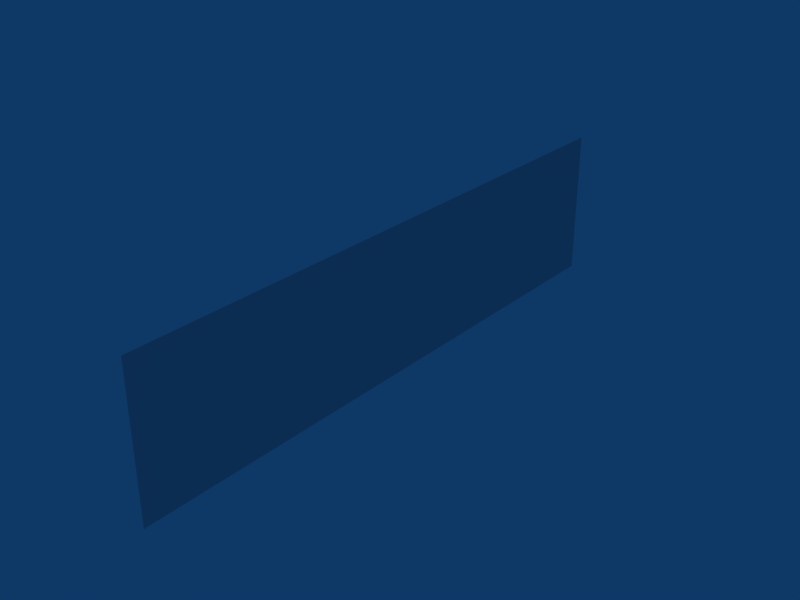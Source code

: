 # Source: trail.blend  (saved by Blender 2.48.1; exported with 4.5.12 LTS)
import bpy
from mathutils import Matrix  # noqa: F401  (used for matrix-valued properties, if any)

bpy.ops.wm.read_factory_settings(use_empty=True)
scene = bpy.context.scene
scene.name = 'Scene'

# ---- collections
col_collection_1 = bpy.data.collections.new('Collection 1'); scene.collection.children.link(col_collection_1)

# ---- world
world_world = bpy.data.worlds.new('World'); scene.world = world_world
world_world.color = (0.05656, 0.2208, 0.4)
world_world.use_sun_shadow = False
world_world.sun_shadow_jitter_overblur = 0.0
world_world.cycles.sampling_method = 'MANUAL'
world_world.cycles.sample_map_resolution = 256

# ---- meshes
me_plane = bpy.data.meshes.new('Plane')
me_plane.from_pydata([(1.788e-07, -1.192e-07, -1.0), (1.192e-07, -2.0, -1.0), (0.0, -2.0, 1.0), (0.0, 3.576e-07, 1.0), (1.192e-07, -4.0, -1.0), (0.0, -4.0, 1.0), (0.0, -6.0, 1.0), (1.192e-07, -6.0, -1.0), (0.0, -8.0, 1.0), (1.192e-07, -8.0, -1.0)], [], [(7, 6, 8), (7, 8, 9), (4, 5, 6), (4, 6, 7), (1, 2, 5), (1, 5, 4), (0, 3, 2), (0, 2, 1)])
_uv = me_plane.uv_layers.new(name='UVTex')
_uv.uv.foreach_set('vector', [0.625, 7.376e-07, 0.625, 0.125, 0.5, 0.125, 0.625, 7.376e-07, 0.5, 0.125, 0.5, 8.158e-07, 0.75, 5.476e-07, 0.75, 0.125, 0.625, 0.125, 0.75, 5.476e-07, 0.625, 0.125, 0.625, 7.376e-07, 0.875, 2.906e-07, 0.875, 0.125, 0.75, 0.125, 0.875, 2.906e-07, 0.75, 0.125, 0.75, 5.476e-07, 1.0, 0.0, 1.0, 0.125, 0.875, 0.125, 1.0, 0.0, 0.875, 0.125, 0.875, 2.906e-07])
me_plane.use_remesh_preserve_volume = False
me_plane.use_remesh_preserve_attributes = False
me_plane.use_mirror_vertex_groups = False
me_plane.update()
arm_armature = bpy.data.armatures.new('Armature')  # bones are not reproduced

# ---- objects
ob_armature = bpy.data.objects.new('Armature', arm_armature)
ob_plane = bpy.data.objects.new('Plane', me_plane)

# ---- transforms, parenting, visibility, modifiers, constraints
ob_armature.location = (0.0, 0.0, 0.0)
ob_armature.lock_rotations_4d = False
ob_armature.empty_display_type = 'ARROWS'
ob_armature.show_axis = True
ob_armature.show_in_front = True
ob_armature.lineart.crease_threshold = 0.0
ob_plane.location = (0.0, 0.0, 0.0)
ob_plane.lock_rotations_4d = False
ob_plane.empty_display_type = 'ARROWS'
ob_plane.lineart.crease_threshold = 0.0
_vg = ob_plane.vertex_groups.new(name='b1')
_vg.add([0, 3], 1.0, 'REPLACE')
_vg = ob_plane.vertex_groups.new(name='b2')
_vg.add([1, 2], 1.0, 'REPLACE')
_vg = ob_plane.vertex_groups.new(name='b3')
for _i, _w in zip([4, 5], [1.0, 1.0]): _vg.add([_i], _w, 'REPLACE')
_vg = ob_plane.vertex_groups.new(name='b4')
_vg.add([6, 7], 1.0, 'REPLACE')
_vg = ob_plane.vertex_groups.new(name='b5')
for _i, _w in zip([8, 9], [0.9998, 1.0]): _vg.add([_i], _w, 'REPLACE')
_vg = ob_plane.vertex_groups.new(name='b6')
_vg = ob_plane.vertex_groups.new(name='b7')
_vg = ob_plane.vertex_groups.new(name='b8')
_vg = ob_plane.vertex_groups.new(name='b9')
_m = ob_plane.modifiers.new('Armature', 'ARMATURE')
_m.object = ob_armature

# ---- collection membership
col_collection_1.objects.link(ob_armature)
col_collection_1.objects.link(ob_plane)

# ---- scene / render settings (as saved in the file)
scene.frame_start = 1; scene.frame_end = 250; scene.frame_set(1)
scene.render.engine = 'BLENDER_EEVEE_NEXT'
scene.render.image_settings.file_format = 'JPEG'
scene.render.image_settings.color_mode = 'RGB'
scene.render.image_settings.compression = 90
scene.render.resolution_x = 800
scene.render.resolution_y = 600
scene.render.pixel_aspect_x = 100.0
scene.render.pixel_aspect_y = 100.0
scene.render.fps = 25
scene.render.dither_intensity = 0.0
scene.render.use_compositing = False
scene.render.use_sequencer = False
scene.render.bake_margin = 2
scene.render.bake_bias = 0.0
scene.render.use_stamp_time = False
scene.render.use_stamp_date = False
scene.render.use_stamp_frame = False
scene.render.use_stamp_camera = False
scene.render.use_stamp_scene = False
scene.render.use_stamp_filename = False
scene.render.use_stamp_render_time = False
scene.render.stamp_font_size = 0
scene.cycles.use_denoising = False
scene.cycles.samples = 10
scene.cycles.sampling_pattern = 'TABULATED_SOBOL'
scene.cycles.light_sampling_threshold = 0.0
scene.cycles.use_adaptive_sampling = False
scene.cycles.use_light_tree = False
scene.cycles.blur_glossy = 0.0
scene.cycles.volume_bounces = 1
scene.cycles.pixel_filter_type = 'GAUSSIAN'
scene.cycles.sample_clamp_indirect = 0.0
scene.view_settings.view_transform = 'Raw'
bpy.context.view_layer.update()

# ---- added for rendering (the .blend has no active camera): camera
cam_auto = bpy.data.cameras.new('AutoCamera')
cam_auto.lens = 50.0
cam_auto.sensor_width = 36.0
cam_auto.clip_end = 1000.0
ob_auto_camera = bpy.data.objects.new('AutoCamera', cam_auto)
scene.collection.objects.link(ob_auto_camera)
ob_auto_camera.location = (7.6296, -13.1555, 6.10368)
ob_auto_camera.rotation_euler = (1.09748, -7.21219e-08, 0.694738)
scene.camera = ob_auto_camera
bpy.context.view_layer.update()
